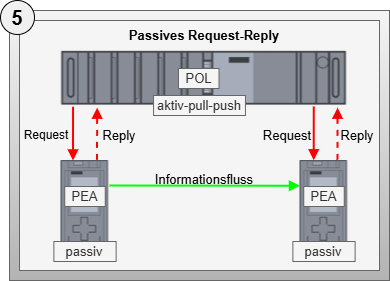

The diagram above was exported from draw.io. Its source (the exported page's mxGraphModel, read from the mxfile embedded in the PNG):
<mxGraphModel dx="2238" dy="607" grid="1" gridSize="10" guides="1" tooltips="1" connect="1" arrows="1" fold="1" page="1" pageScale="1" pageWidth="827" pageHeight="1169" math="0" shadow="0">
  <root>
    <mxCell id="0" />
    <mxCell id="1" parent="0" />
    <mxCell id="149" value="" style="rounded=0;whiteSpace=wrap;html=1;fontSize=12;fillColor=#f5f5f5;gradientColor=#b3b3b3;strokeColor=#666666;fontColor=#0A0A0A;fontStyle=1;verticalAlign=top;" parent="1" vertex="1">
      <mxGeometry x="-1430" y="700" width="380" height="270" as="geometry" />
    </mxCell>
    <mxCell id="150" value="" style="rounded=0;whiteSpace=wrap;html=1;fontSize=13;fillColor=#f5f5f5;gradientColor=none;strokeColor=#666666;fontColor=#333333;fontStyle=1;verticalAlign=bottom;perimeterSpacing=1;strokeWidth=1;" parent="1" vertex="1">
      <mxGeometry x="-1420" y="710" width="360" height="250" as="geometry" />
    </mxCell>
    <mxCell id="151" value="" style="shape=image;verticalLabelPosition=bottom;labelBackgroundColor=default;verticalAlign=top;aspect=fixed;imageAspect=0;image=data:image/png,(base64 omitted: 4248 chars);fontSize=13;" parent="1" vertex="1">
      <mxGeometry x="-1378.5" y="740" width="287" height="56" as="geometry" />
    </mxCell>
    <mxCell id="152" style="edgeStyle=none;html=1;strokeColor=#FF0000;endArrow=none;endFill=0;strokeWidth=2;startArrow=block;startFill=1;exitX=0.25;exitY=0;exitDx=0;exitDy=0;entryX=0.042;entryY=1.004;entryDx=0;entryDy=0;entryPerimeter=0;fontSize=13;" parent="1" source="153" target="151" edge="1">
      <mxGeometry relative="1" as="geometry">
        <mxPoint x="-1330" y="900" as="sourcePoint" />
        <mxPoint x="-1410" y="790" as="targetPoint" />
      </mxGeometry>
    </mxCell>
    <mxCell id="153" value="" style="shape=image;verticalLabelPosition=bottom;labelBackgroundColor=default;verticalAlign=top;aspect=fixed;imageAspect=0;image=data:image/png,(base64 omitted: 2160 chars);fontSize=13;" parent="1" vertex="1">
      <mxGeometry x="-1378.5" y="850" width="48" height="101" as="geometry" />
    </mxCell>
    <mxCell id="154" value="" style="shape=image;verticalLabelPosition=bottom;labelBackgroundColor=default;verticalAlign=top;aspect=fixed;imageAspect=0;image=data:image/png,(base64 omitted: 2160 chars);fontSize=13;" parent="1" vertex="1">
      <mxGeometry x="-1139.5" y="850" width="48" height="101" as="geometry" />
    </mxCell>
    <mxCell id="155" value="&lt;b&gt;Passives Request-Reply&lt;/b&gt;" style="text;html=1;strokeColor=none;fillColor=none;align=center;verticalAlign=middle;whiteSpace=wrap;rounded=0;fontSize=13;" parent="1" vertex="1">
      <mxGeometry x="-1390" y="710" width="310" height="30" as="geometry" />
    </mxCell>
    <mxCell id="156" style="edgeStyle=none;html=1;entryX=0;entryY=0.25;entryDx=0;entryDy=0;strokeColor=#00FF00;endArrow=block;endFill=1;strokeWidth=2;fontSize=13;" parent="1" target="154" edge="1">
      <mxGeometry relative="1" as="geometry">
        <mxPoint x="-1330" y="875" as="sourcePoint" />
        <mxPoint x="-1344.392" y="806.2240000000002" as="targetPoint" />
      </mxGeometry>
    </mxCell>
    <mxCell id="157" style="edgeStyle=none;html=1;exitX=0.126;exitY=1.021;exitDx=0;exitDy=0;entryX=0.75;entryY=0;entryDx=0;entryDy=0;strokeColor=#FF0000;endArrow=none;endFill=0;strokeWidth=2;dashed=1;startArrow=block;startFill=1;exitPerimeter=0;fontSize=13;" parent="1" source="151" target="153" edge="1">
      <mxGeometry relative="1" as="geometry">
        <mxPoint x="-1320.5" y="910.5" as="sourcePoint" />
        <mxPoint x="-1129.5" y="910.5" as="targetPoint" />
      </mxGeometry>
    </mxCell>
    <mxCell id="158" style="edgeStyle=none;html=1;strokeColor=#FF0000;endArrow=none;endFill=0;strokeWidth=2;startArrow=block;startFill=1;exitX=0.25;exitY=0;exitDx=0;exitDy=0;entryX=0.042;entryY=1.004;entryDx=0;entryDy=0;entryPerimeter=0;fontSize=13;" parent="1" edge="1">
      <mxGeometry relative="1" as="geometry">
        <mxPoint x="-1125.79" y="849.78" as="sourcePoint" />
        <mxPoint x="-1125.7359999999999" y="796.0039999999997" as="targetPoint" />
      </mxGeometry>
    </mxCell>
    <mxCell id="159" style="edgeStyle=none;html=1;exitX=0.126;exitY=1.021;exitDx=0;exitDy=0;entryX=0.75;entryY=0;entryDx=0;entryDy=0;strokeColor=#FF0000;endArrow=none;endFill=0;strokeWidth=2;dashed=1;startArrow=block;startFill=1;exitPerimeter=0;fontSize=13;" parent="1" edge="1">
      <mxGeometry relative="1" as="geometry">
        <mxPoint x="-1101.908" y="797.1759999999999" as="sourcePoint" />
        <mxPoint x="-1102.07" y="850" as="targetPoint" />
      </mxGeometry>
    </mxCell>
    <mxCell id="176" value="&lt;span&gt;Informationsfluss&lt;/span&gt;" style="text;html=1;strokeColor=none;fillColor=none;align=center;verticalAlign=middle;whiteSpace=wrap;rounded=0;fontStyle=0;fontSize=13;" parent="1" vertex="1">
      <mxGeometry x="-1290" y="854" width="110" height="30" as="geometry" />
    </mxCell>
    <mxCell id="184" value="&lt;span&gt;Request&lt;/span&gt;" style="text;html=1;strokeColor=none;fillColor=none;align=center;verticalAlign=middle;whiteSpace=wrap;rounded=0;fontStyle=0" parent="1" vertex="1">
      <mxGeometry x="-1423" y="810" width="60" height="30" as="geometry" />
    </mxCell>
    <mxCell id="185" value="&lt;span&gt;Reply&lt;/span&gt;" style="text;html=1;strokeColor=none;fillColor=none;align=center;verticalAlign=middle;whiteSpace=wrap;rounded=0;fontStyle=0;fontSize=13;" parent="1" vertex="1">
      <mxGeometry x="-1350" y="810" width="60" height="30" as="geometry" />
    </mxCell>
    <mxCell id="186" value="&lt;span&gt;Reply&lt;/span&gt;" style="text;html=1;strokeColor=none;fillColor=none;align=center;verticalAlign=middle;whiteSpace=wrap;rounded=0;fontStyle=0;fontSize=13;" parent="1" vertex="1">
      <mxGeometry x="-1112" y="810" width="60" height="30" as="geometry" />
    </mxCell>
    <mxCell id="187" value="&lt;span&gt;Request&lt;/span&gt;" style="text;html=1;strokeColor=none;fillColor=none;align=center;verticalAlign=middle;whiteSpace=wrap;rounded=0;fontStyle=0;fontSize=13;" parent="1" vertex="1">
      <mxGeometry x="-1182" y="810" width="60" height="30" as="geometry" />
    </mxCell>
    <mxCell id="191" value="&lt;span&gt;PEA&lt;/span&gt;" style="text;html=1;strokeColor=#666666;fillColor=#f5f5f5;align=center;verticalAlign=middle;whiteSpace=wrap;rounded=0;fontStyle=0;fontColor=#333333;fontSize=13;" parent="1" vertex="1">
      <mxGeometry x="-1374.75" y="876" width="40.5" height="20" as="geometry" />
    </mxCell>
    <mxCell id="192" value="&lt;span&gt;PEA&lt;/span&gt;" style="text;html=1;strokeColor=#666666;fillColor=#f5f5f5;align=center;verticalAlign=middle;whiteSpace=wrap;rounded=0;fontStyle=0;fontColor=#333333;fontSize=13;" parent="1" vertex="1">
      <mxGeometry x="-1135.75" y="876" width="40.5" height="20" as="geometry" />
    </mxCell>
    <mxCell id="203" value="&lt;span&gt;POL&lt;/span&gt;" style="text;html=1;strokeColor=#666666;fillColor=#f5f5f5;align=center;verticalAlign=middle;whiteSpace=wrap;rounded=0;fontStyle=0;fontColor=#333333;fontSize=13;" parent="1" vertex="1">
      <mxGeometry x="-1261" y="758" width="40.5" height="20" as="geometry" />
    </mxCell>
    <mxCell id="213" value="5" style="ellipse;whiteSpace=wrap;html=1;aspect=fixed;fontSize=20;fillColor=#F0F0F0;fontStyle=1;spacing=0;" parent="1" vertex="1">
      <mxGeometry x="-1439" y="690" width="34" height="34" as="geometry" />
    </mxCell>
    <mxCell id="223" value="&lt;span&gt;passiv&lt;/span&gt;" style="text;html=1;strokeColor=#666666;fillColor=#f5f5f5;align=center;verticalAlign=middle;whiteSpace=wrap;rounded=0;fontStyle=0;fontColor=#333333;fontSize=13;" parent="1" vertex="1">
      <mxGeometry x="-1385.6299999999999" y="931" width="62.25" height="20" as="geometry" />
    </mxCell>
    <mxCell id="224" value="&lt;span&gt;passiv&lt;/span&gt;" style="text;html=1;strokeColor=#666666;fillColor=#f5f5f5;align=center;verticalAlign=middle;whiteSpace=wrap;rounded=0;fontStyle=0;fontColor=#333333;fontSize=13;" parent="1" vertex="1">
      <mxGeometry x="-1146.6299999999999" y="931" width="62.25" height="20" as="geometry" />
    </mxCell>
    <mxCell id="225" value="&lt;span&gt;aktiv-pull-push&lt;/span&gt;" style="text;html=1;strokeColor=#666666;fillColor=#f5f5f5;align=center;verticalAlign=middle;whiteSpace=wrap;rounded=0;fontStyle=0;fontColor=#333333;fontSize=13;" parent="1" vertex="1">
      <mxGeometry x="-1285.94" y="785" width="91.88" height="20" as="geometry" />
    </mxCell>
  </root>
</mxGraphModel>